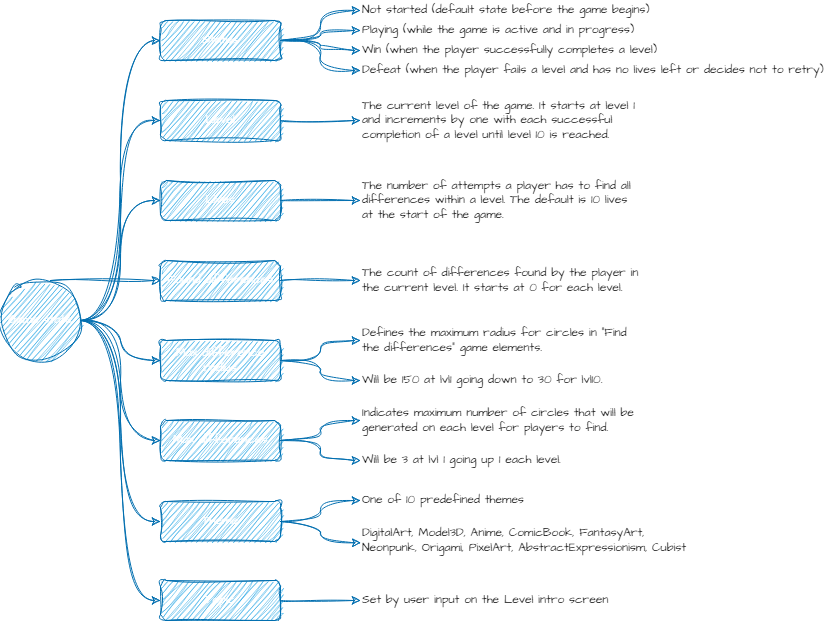

The diagram above was exported from draw.io. Its source (the exported page's mxGraphModel, read from the mxfile embedded in the PNG):
<mxGraphModel dx="559" dy="950" grid="1" gridSize="10" guides="1" tooltips="1" connect="1" arrows="1" fold="1" page="1" pageScale="1" pageWidth="1169" pageHeight="827" background="none" math="0" shadow="0">
  <root>
    <mxCell id="0" />
    <mxCell id="1" parent="0" />
    <mxCell id="INlLb0PoW8Yp3Xd6pU0n-1555" style="edgeStyle=orthogonalEdgeStyle;rounded=0;sketch=1;hachureGap=4;jiggle=2;curveFitting=1;orthogonalLoop=1;jettySize=auto;html=1;entryX=0;entryY=0.5;entryDx=0;entryDy=0;fontFamily=Architects Daughter;fontSource=https%3A%2F%2Ffonts.googleapis.com%2Fcss%3Ffamily%3DArchitects%2BDaughter;curved=1;fontColor=#000000;fillColor=#1ba1e2;strokeColor=#006EAF;" edge="1" parent="1" source="INlLb0PoW8Yp3Xd6pU0n-1542" target="INlLb0PoW8Yp3Xd6pU0n-1547">
      <mxGeometry relative="1" as="geometry" />
    </mxCell>
    <mxCell id="INlLb0PoW8Yp3Xd6pU0n-1556" style="edgeStyle=orthogonalEdgeStyle;rounded=0;sketch=1;hachureGap=4;jiggle=2;curveFitting=1;orthogonalLoop=1;jettySize=auto;html=1;entryX=0;entryY=0.5;entryDx=0;entryDy=0;fontFamily=Architects Daughter;fontSource=https%3A%2F%2Ffonts.googleapis.com%2Fcss%3Ffamily%3DArchitects%2BDaughter;curved=1;fontColor=#000000;fillColor=#1ba1e2;strokeColor=#006EAF;" edge="1" parent="1" target="INlLb0PoW8Yp3Xd6pU0n-1551">
      <mxGeometry relative="1" as="geometry">
        <mxPoint x="1250" y="1100" as="sourcePoint" />
      </mxGeometry>
    </mxCell>
    <mxCell id="INlLb0PoW8Yp3Xd6pU0n-1559" style="edgeStyle=orthogonalEdgeStyle;rounded=0;sketch=1;hachureGap=4;jiggle=2;curveFitting=1;orthogonalLoop=1;jettySize=auto;html=1;entryX=0;entryY=0.5;entryDx=0;entryDy=0;fontFamily=Architects Daughter;fontSource=https%3A%2F%2Ffonts.googleapis.com%2Fcss%3Ffamily%3DArchitects%2BDaughter;curved=1;fontColor=#000000;fillColor=#1ba1e2;strokeColor=#006EAF;" edge="1" parent="1" source="INlLb0PoW8Yp3Xd6pU0n-1542" target="INlLb0PoW8Yp3Xd6pU0n-1543">
      <mxGeometry relative="1" as="geometry" />
    </mxCell>
    <mxCell id="INlLb0PoW8Yp3Xd6pU0n-1560" style="edgeStyle=orthogonalEdgeStyle;rounded=0;sketch=1;hachureGap=4;jiggle=2;curveFitting=1;orthogonalLoop=1;jettySize=auto;html=1;entryX=0;entryY=0.5;entryDx=0;entryDy=0;fontFamily=Architects Daughter;fontSource=https%3A%2F%2Ffonts.googleapis.com%2Fcss%3Ffamily%3DArchitects%2BDaughter;curved=1;fontColor=#000000;fillColor=#1ba1e2;strokeColor=#006EAF;" edge="1" parent="1" source="INlLb0PoW8Yp3Xd6pU0n-1542" target="INlLb0PoW8Yp3Xd6pU0n-1550">
      <mxGeometry relative="1" as="geometry" />
    </mxCell>
    <mxCell id="INlLb0PoW8Yp3Xd6pU0n-1561" style="edgeStyle=orthogonalEdgeStyle;rounded=0;sketch=1;hachureGap=4;jiggle=2;curveFitting=1;orthogonalLoop=1;jettySize=auto;html=1;entryX=0;entryY=0.5;entryDx=0;entryDy=0;fontFamily=Architects Daughter;fontSource=https%3A%2F%2Ffonts.googleapis.com%2Fcss%3Ffamily%3DArchitects%2BDaughter;curved=1;fontColor=#000000;fillColor=#1ba1e2;strokeColor=#006EAF;" edge="1" parent="1" source="INlLb0PoW8Yp3Xd6pU0n-1542" target="INlLb0PoW8Yp3Xd6pU0n-1548">
      <mxGeometry relative="1" as="geometry" />
    </mxCell>
    <mxCell id="INlLb0PoW8Yp3Xd6pU0n-1562" style="edgeStyle=orthogonalEdgeStyle;rounded=0;sketch=1;hachureGap=4;jiggle=2;curveFitting=1;orthogonalLoop=1;jettySize=auto;html=1;entryX=0;entryY=0.5;entryDx=0;entryDy=0;fontFamily=Architects Daughter;fontSource=https%3A%2F%2Ffonts.googleapis.com%2Fcss%3Ffamily%3DArchitects%2BDaughter;curved=1;fontColor=#000000;fillColor=#1ba1e2;strokeColor=#006EAF;" edge="1" parent="1" source="INlLb0PoW8Yp3Xd6pU0n-1542" target="INlLb0PoW8Yp3Xd6pU0n-1552">
      <mxGeometry relative="1" as="geometry" />
    </mxCell>
    <mxCell id="INlLb0PoW8Yp3Xd6pU0n-1563" style="edgeStyle=orthogonalEdgeStyle;rounded=0;sketch=1;hachureGap=4;jiggle=2;curveFitting=1;orthogonalLoop=1;jettySize=auto;html=1;entryX=0;entryY=0.5;entryDx=0;entryDy=0;fontFamily=Architects Daughter;fontSource=https%3A%2F%2Ffonts.googleapis.com%2Fcss%3Ffamily%3DArchitects%2BDaughter;curved=1;fontColor=#000000;fillColor=#1ba1e2;strokeColor=#006EAF;" edge="1" parent="1" source="INlLb0PoW8Yp3Xd6pU0n-1542" target="INlLb0PoW8Yp3Xd6pU0n-1549">
      <mxGeometry relative="1" as="geometry" />
    </mxCell>
    <mxCell id="INlLb0PoW8Yp3Xd6pU0n-1592" style="edgeStyle=orthogonalEdgeStyle;rounded=0;sketch=1;hachureGap=4;jiggle=2;curveFitting=1;orthogonalLoop=1;jettySize=auto;html=1;entryX=0;entryY=0.5;entryDx=0;entryDy=0;fontFamily=Architects Daughter;fontSource=https%3A%2F%2Ffonts.googleapis.com%2Fcss%3Ffamily%3DArchitects%2BDaughter;curved=1;fontColor=#000000;fillColor=#1ba1e2;strokeColor=#006EAF;" edge="1" parent="1" source="INlLb0PoW8Yp3Xd6pU0n-1542" target="INlLb0PoW8Yp3Xd6pU0n-1574">
      <mxGeometry relative="1" as="geometry" />
    </mxCell>
    <mxCell id="INlLb0PoW8Yp3Xd6pU0n-1542" value="Game state" style="ellipse;whiteSpace=wrap;html=1;aspect=fixed;sketch=1;hachureGap=4;jiggle=2;curveFitting=1;fontFamily=Architects Daughter;fontSource=https%3A%2F%2Ffonts.googleapis.com%2Fcss%3Ffamily%3DArchitects%2BDaughter;fillColor=#1ba1e2;strokeColor=#006EAF;fontColor=#ffffff;" vertex="1" parent="1">
      <mxGeometry x="1200" y="1100" width="80" height="80" as="geometry" />
    </mxCell>
    <mxCell id="INlLb0PoW8Yp3Xd6pU0n-1585" style="edgeStyle=orthogonalEdgeStyle;rounded=0;sketch=1;hachureGap=4;jiggle=2;curveFitting=1;orthogonalLoop=1;jettySize=auto;html=1;entryX=0;entryY=0.5;entryDx=0;entryDy=0;fontFamily=Architects Daughter;fontSource=https%3A%2F%2Ffonts.googleapis.com%2Fcss%3Ffamily%3DArchitects%2BDaughter;curved=1;fontColor=#000000;fillColor=#1ba1e2;strokeColor=#006EAF;" edge="1" parent="1" source="INlLb0PoW8Yp3Xd6pU0n-1543" target="INlLb0PoW8Yp3Xd6pU0n-1584">
      <mxGeometry relative="1" as="geometry" />
    </mxCell>
    <mxCell id="INlLb0PoW8Yp3Xd6pU0n-1589" style="edgeStyle=orthogonalEdgeStyle;rounded=0;sketch=1;hachureGap=4;jiggle=2;curveFitting=1;orthogonalLoop=1;jettySize=auto;html=1;fontFamily=Architects Daughter;fontSource=https%3A%2F%2Ffonts.googleapis.com%2Fcss%3Ffamily%3DArchitects%2BDaughter;curved=1;fontColor=#000000;fillColor=#1ba1e2;strokeColor=#006EAF;" edge="1" parent="1" source="INlLb0PoW8Yp3Xd6pU0n-1543" target="INlLb0PoW8Yp3Xd6pU0n-1586">
      <mxGeometry relative="1" as="geometry" />
    </mxCell>
    <mxCell id="INlLb0PoW8Yp3Xd6pU0n-1543" value="Status" style="rounded=1;whiteSpace=wrap;html=1;sketch=1;hachureGap=4;jiggle=2;curveFitting=1;fontFamily=Architects Daughter;fontSource=https%3A%2F%2Ffonts.googleapis.com%2Fcss%3Ffamily%3DArchitects%2BDaughter;fillColor=#1ba1e2;strokeColor=#006EAF;fontColor=#ffffff;" vertex="1" parent="1">
      <mxGeometry x="1360" y="840" width="120" height="40" as="geometry" />
    </mxCell>
    <mxCell id="INlLb0PoW8Yp3Xd6pU0n-1582" style="edgeStyle=orthogonalEdgeStyle;rounded=0;sketch=1;hachureGap=4;jiggle=2;curveFitting=1;orthogonalLoop=1;jettySize=auto;html=1;entryX=0;entryY=0.5;entryDx=0;entryDy=0;fontFamily=Architects Daughter;fontSource=https%3A%2F%2Ffonts.googleapis.com%2Fcss%3Ffamily%3DArchitects%2BDaughter;curved=1;fontColor=#000000;fillColor=#1ba1e2;strokeColor=#006EAF;" edge="1" parent="1" source="INlLb0PoW8Yp3Xd6pU0n-1547" target="INlLb0PoW8Yp3Xd6pU0n-1572">
      <mxGeometry relative="1" as="geometry" />
    </mxCell>
    <mxCell id="INlLb0PoW8Yp3Xd6pU0n-1547" value="Level" style="rounded=1;whiteSpace=wrap;html=1;sketch=1;hachureGap=4;jiggle=2;curveFitting=1;fontFamily=Architects Daughter;fontSource=https%3A%2F%2Ffonts.googleapis.com%2Fcss%3Ffamily%3DArchitects%2BDaughter;fillColor=#1ba1e2;strokeColor=#006EAF;fontColor=#ffffff;" vertex="1" parent="1">
      <mxGeometry x="1360" y="920" width="120" height="40" as="geometry" />
    </mxCell>
    <mxCell id="INlLb0PoW8Yp3Xd6pU0n-1600" style="edgeStyle=orthogonalEdgeStyle;rounded=0;sketch=1;hachureGap=4;jiggle=2;curveFitting=1;orthogonalLoop=1;jettySize=auto;html=1;entryX=0;entryY=0.5;entryDx=0;entryDy=0;fontFamily=Architects Daughter;fontSource=https%3A%2F%2Ffonts.googleapis.com%2Fcss%3Ffamily%3DArchitects%2BDaughter;curved=1;fontColor=#000000;fillColor=#1ba1e2;strokeColor=#006EAF;" edge="1" parent="1" source="INlLb0PoW8Yp3Xd6pU0n-1548" target="INlLb0PoW8Yp3Xd6pU0n-1598">
      <mxGeometry relative="1" as="geometry" />
    </mxCell>
    <mxCell id="INlLb0PoW8Yp3Xd6pU0n-1601" style="edgeStyle=orthogonalEdgeStyle;rounded=0;sketch=1;hachureGap=4;jiggle=2;curveFitting=1;orthogonalLoop=1;jettySize=auto;html=1;entryX=0;entryY=0.5;entryDx=0;entryDy=0;fontFamily=Architects Daughter;fontSource=https%3A%2F%2Ffonts.googleapis.com%2Fcss%3Ffamily%3DArchitects%2BDaughter;curved=1;fontColor=#000000;fillColor=#1ba1e2;strokeColor=#006EAF;" edge="1" parent="1" source="INlLb0PoW8Yp3Xd6pU0n-1548" target="INlLb0PoW8Yp3Xd6pU0n-1599">
      <mxGeometry relative="1" as="geometry" />
    </mxCell>
    <mxCell id="INlLb0PoW8Yp3Xd6pU0n-1548" value="Max differences" style="rounded=1;whiteSpace=wrap;html=1;sketch=1;hachureGap=4;jiggle=2;curveFitting=1;fontFamily=Architects Daughter;fontSource=https%3A%2F%2Ffonts.googleapis.com%2Fcss%3Ffamily%3DArchitects%2BDaughter;fillColor=#1ba1e2;strokeColor=#006EAF;fontColor=#ffffff;" vertex="1" parent="1">
      <mxGeometry x="1360" y="1240" width="120" height="40" as="geometry" />
    </mxCell>
    <mxCell id="INlLb0PoW8Yp3Xd6pU0n-1608" style="edgeStyle=orthogonalEdgeStyle;rounded=0;sketch=1;hachureGap=4;jiggle=2;curveFitting=1;orthogonalLoop=1;jettySize=auto;html=1;entryX=0;entryY=0.5;entryDx=0;entryDy=0;fontFamily=Architects Daughter;fontSource=https%3A%2F%2Ffonts.googleapis.com%2Fcss%3Ffamily%3DArchitects%2BDaughter;curved=1;fontColor=#000000;fillColor=#1ba1e2;strokeColor=#006EAF;" edge="1" parent="1" source="INlLb0PoW8Yp3Xd6pU0n-1549" target="INlLb0PoW8Yp3Xd6pU0n-1607">
      <mxGeometry relative="1" as="geometry" />
    </mxCell>
    <mxCell id="INlLb0PoW8Yp3Xd6pU0n-1549" value="Topic" style="rounded=1;whiteSpace=wrap;html=1;sketch=1;hachureGap=4;jiggle=2;curveFitting=1;fontFamily=Architects Daughter;fontSource=https%3A%2F%2Ffonts.googleapis.com%2Fcss%3Ffamily%3DArchitects%2BDaughter;fillColor=#1ba1e2;strokeColor=#006EAF;fontColor=#ffffff;" vertex="1" parent="1">
      <mxGeometry x="1360" y="1400" width="120" height="40" as="geometry" />
    </mxCell>
    <mxCell id="INlLb0PoW8Yp3Xd6pU0n-1596" value="" style="edgeStyle=orthogonalEdgeStyle;rounded=0;sketch=1;hachureGap=4;jiggle=2;curveFitting=1;orthogonalLoop=1;jettySize=auto;html=1;fontFamily=Architects Daughter;fontSource=https%3A%2F%2Ffonts.googleapis.com%2Fcss%3Ffamily%3DArchitects%2BDaughter;curved=1;fontColor=#000000;fillColor=#1ba1e2;strokeColor=#006EAF;" edge="1" parent="1" source="INlLb0PoW8Yp3Xd6pU0n-1550" target="INlLb0PoW8Yp3Xd6pU0n-1594">
      <mxGeometry relative="1" as="geometry" />
    </mxCell>
    <mxCell id="INlLb0PoW8Yp3Xd6pU0n-1597" style="edgeStyle=orthogonalEdgeStyle;rounded=0;sketch=1;hachureGap=4;jiggle=2;curveFitting=1;orthogonalLoop=1;jettySize=auto;html=1;entryX=0;entryY=0.5;entryDx=0;entryDy=0;fontFamily=Architects Daughter;fontSource=https%3A%2F%2Ffonts.googleapis.com%2Fcss%3Ffamily%3DArchitects%2BDaughter;curved=1;fontColor=#000000;fillColor=#1ba1e2;strokeColor=#006EAF;" edge="1" parent="1" source="INlLb0PoW8Yp3Xd6pU0n-1550" target="INlLb0PoW8Yp3Xd6pU0n-1593">
      <mxGeometry relative="1" as="geometry" />
    </mxCell>
    <mxCell id="INlLb0PoW8Yp3Xd6pU0n-1550" value="Max difference radius" style="rounded=1;whiteSpace=wrap;html=1;sketch=1;hachureGap=4;jiggle=2;curveFitting=1;fontFamily=Architects Daughter;fontSource=https%3A%2F%2Ffonts.googleapis.com%2Fcss%3Ffamily%3DArchitects%2BDaughter;fillColor=#1ba1e2;strokeColor=#006EAF;fontColor=#ffffff;" vertex="1" parent="1">
      <mxGeometry x="1360" y="1160" width="120" height="40" as="geometry" />
    </mxCell>
    <mxCell id="INlLb0PoW8Yp3Xd6pU0n-1579" style="edgeStyle=orthogonalEdgeStyle;rounded=0;sketch=1;hachureGap=4;jiggle=2;curveFitting=1;orthogonalLoop=1;jettySize=auto;html=1;entryX=0;entryY=0.5;entryDx=0;entryDy=0;fontFamily=Architects Daughter;fontSource=https%3A%2F%2Ffonts.googleapis.com%2Fcss%3Ffamily%3DArchitects%2BDaughter;fontColor=#000000;fillColor=#1ba1e2;strokeColor=#006EAF;" edge="1" parent="1" source="INlLb0PoW8Yp3Xd6pU0n-1551" target="INlLb0PoW8Yp3Xd6pU0n-1578">
      <mxGeometry relative="1" as="geometry" />
    </mxCell>
    <mxCell id="INlLb0PoW8Yp3Xd6pU0n-1551" value="&amp;nbsp;Found differences&amp;nbsp;" style="rounded=1;whiteSpace=wrap;html=1;sketch=1;hachureGap=4;jiggle=2;curveFitting=1;fontFamily=Architects Daughter;fontSource=https%3A%2F%2Ffonts.googleapis.com%2Fcss%3Ffamily%3DArchitects%2BDaughter;fillColor=#1ba1e2;strokeColor=#006EAF;fontColor=#ffffff;" vertex="1" parent="1">
      <mxGeometry x="1360" y="1080" width="120" height="40" as="geometry" />
    </mxCell>
    <mxCell id="INlLb0PoW8Yp3Xd6pU0n-1605" style="edgeStyle=orthogonalEdgeStyle;rounded=0;sketch=1;hachureGap=4;jiggle=2;curveFitting=1;orthogonalLoop=1;jettySize=auto;html=1;entryX=0;entryY=0.5;entryDx=0;entryDy=0;fontFamily=Architects Daughter;fontSource=https%3A%2F%2Ffonts.googleapis.com%2Fcss%3Ffamily%3DArchitects%2BDaughter;curved=1;fontColor=#000000;fillColor=#1ba1e2;strokeColor=#006EAF;" edge="1" parent="1" source="INlLb0PoW8Yp3Xd6pU0n-1552" target="INlLb0PoW8Yp3Xd6pU0n-1603">
      <mxGeometry relative="1" as="geometry" />
    </mxCell>
    <mxCell id="INlLb0PoW8Yp3Xd6pU0n-1552" value="Theme" style="rounded=1;whiteSpace=wrap;html=1;sketch=1;hachureGap=4;jiggle=2;curveFitting=1;fontFamily=Architects Daughter;fontSource=https%3A%2F%2Ffonts.googleapis.com%2Fcss%3Ffamily%3DArchitects%2BDaughter;fillColor=#1ba1e2;strokeColor=#006EAF;fontColor=#ffffff;" vertex="1" parent="1">
      <mxGeometry x="1360" y="1321" width="120" height="40" as="geometry" />
    </mxCell>
    <mxCell id="INlLb0PoW8Yp3Xd6pU0n-1572" value="&lt;span data-whi-clipboard=&quot;{:hiccup [[:p {:rect {:x 3720, :y 68, :width 436, :height 72}, :text-rect {:x 3720, :y 68, :width 436, :height 72}} &amp;quot;The current level of the game. It starts at level 1 and increments by one with each successful completion of a level until level 10 is reached.&amp;quot;]], :file-id nil}&quot;&gt;&lt;/span&gt;The current level of the game. It starts at level 1 and increments by one with each successful completion of a level until level 10 is reached." style="text;whiteSpace=wrap;html=1;fontFamily=Architects Daughter;fontSource=https%3A%2F%2Ffonts.googleapis.com%2Fcss%3Ffamily%3DArchitects%2BDaughter;verticalAlign=middle;" vertex="1" parent="1">
      <mxGeometry x="1560" y="912.5" width="280" height="55" as="geometry" />
    </mxCell>
    <mxCell id="INlLb0PoW8Yp3Xd6pU0n-1577" style="edgeStyle=orthogonalEdgeStyle;rounded=0;sketch=1;hachureGap=4;jiggle=2;curveFitting=1;orthogonalLoop=1;jettySize=auto;html=1;entryX=0;entryY=0.5;entryDx=0;entryDy=0;fontFamily=Architects Daughter;fontSource=https%3A%2F%2Ffonts.googleapis.com%2Fcss%3Ffamily%3DArchitects%2BDaughter;curved=1;fontColor=#000000;fillColor=#1ba1e2;strokeColor=#006EAF;" edge="1" parent="1" source="INlLb0PoW8Yp3Xd6pU0n-1574" target="INlLb0PoW8Yp3Xd6pU0n-1576">
      <mxGeometry relative="1" as="geometry" />
    </mxCell>
    <mxCell id="INlLb0PoW8Yp3Xd6pU0n-1574" value="Lives" style="rounded=1;whiteSpace=wrap;html=1;sketch=1;hachureGap=4;jiggle=2;curveFitting=1;fontFamily=Architects Daughter;fontSource=https%3A%2F%2Ffonts.googleapis.com%2Fcss%3Ffamily%3DArchitects%2BDaughter;fillColor=#1ba1e2;strokeColor=#006EAF;fontColor=#ffffff;" vertex="1" parent="1">
      <mxGeometry x="1360" y="1000" width="120" height="40" as="geometry" />
    </mxCell>
    <mxCell id="INlLb0PoW8Yp3Xd6pU0n-1576" value="The number of attempts a player has to find all differences within a level. The default is 10 lives at the start of the game." style="text;html=1;align=left;verticalAlign=middle;whiteSpace=wrap;rounded=0;fontFamily=Architects Daughter;fontSource=https%3A%2F%2Ffonts.googleapis.com%2Fcss%3Ffamily%3DArchitects%2BDaughter;" vertex="1" parent="1">
      <mxGeometry x="1560" y="995" width="280" height="50" as="geometry" />
    </mxCell>
    <mxCell id="INlLb0PoW8Yp3Xd6pU0n-1578" value="The count of differences found by the player in the current level. It starts at 0 for each level." style="text;html=1;align=left;verticalAlign=middle;whiteSpace=wrap;rounded=0;fontFamily=Architects Daughter;fontSource=https%3A%2F%2Ffonts.googleapis.com%2Fcss%3Ffamily%3DArchitects%2BDaughter;" vertex="1" parent="1">
      <mxGeometry x="1560" y="1085" width="280" height="30" as="geometry" />
    </mxCell>
    <mxCell id="INlLb0PoW8Yp3Xd6pU0n-1584" value="Not started (default state before the game begins)" style="text;html=1;align=left;verticalAlign=middle;whiteSpace=wrap;rounded=0;fontFamily=Architects Daughter;fontSource=https%3A%2F%2Ffonts.googleapis.com%2Fcss%3Ffamily%3DArchitects%2BDaughter;" vertex="1" parent="1">
      <mxGeometry x="1560" y="820" width="295" height="20" as="geometry" />
    </mxCell>
    <mxCell id="INlLb0PoW8Yp3Xd6pU0n-1586" value="Playing (while the game is active and in progress)" style="text;html=1;align=left;verticalAlign=middle;whiteSpace=wrap;rounded=0;fontFamily=Architects Daughter;fontSource=https%3A%2F%2Ffonts.googleapis.com%2Fcss%3Ffamily%3DArchitects%2BDaughter;" vertex="1" parent="1">
      <mxGeometry x="1560" y="840" width="280" height="20" as="geometry" />
    </mxCell>
    <mxCell id="INlLb0PoW8Yp3Xd6pU0n-1587" value="Win (when the player successfully completes a level)" style="text;html=1;align=left;verticalAlign=middle;whiteSpace=wrap;rounded=0;fontFamily=Architects Daughter;fontSource=https%3A%2F%2Ffonts.googleapis.com%2Fcss%3Ffamily%3DArchitects%2BDaughter;" vertex="1" parent="1">
      <mxGeometry x="1560" y="860" width="300" height="20" as="geometry" />
    </mxCell>
    <mxCell id="INlLb0PoW8Yp3Xd6pU0n-1588" value="Defeat (when the player fails a level and has no lives left or decides not to retry)" style="text;html=1;align=left;verticalAlign=middle;whiteSpace=wrap;rounded=0;fontFamily=Architects Daughter;fontSource=https%3A%2F%2Ffonts.googleapis.com%2Fcss%3Ffamily%3DArchitects%2BDaughter;" vertex="1" parent="1">
      <mxGeometry x="1560" y="880" width="470" height="20" as="geometry" />
    </mxCell>
    <mxCell id="INlLb0PoW8Yp3Xd6pU0n-1590" style="edgeStyle=orthogonalEdgeStyle;rounded=0;sketch=1;hachureGap=4;jiggle=2;curveFitting=1;orthogonalLoop=1;jettySize=auto;html=1;entryX=0;entryY=0.5;entryDx=0;entryDy=0;fontFamily=Architects Daughter;fontSource=https%3A%2F%2Ffonts.googleapis.com%2Fcss%3Ffamily%3DArchitects%2BDaughter;curved=1;fontColor=#000000;fillColor=#1ba1e2;strokeColor=#006EAF;" edge="1" parent="1" source="INlLb0PoW8Yp3Xd6pU0n-1543" target="INlLb0PoW8Yp3Xd6pU0n-1587">
      <mxGeometry relative="1" as="geometry" />
    </mxCell>
    <mxCell id="INlLb0PoW8Yp3Xd6pU0n-1591" style="edgeStyle=orthogonalEdgeStyle;rounded=0;sketch=1;hachureGap=4;jiggle=2;curveFitting=1;orthogonalLoop=1;jettySize=auto;html=1;entryX=0;entryY=0.5;entryDx=0;entryDy=0;fontFamily=Architects Daughter;fontSource=https%3A%2F%2Ffonts.googleapis.com%2Fcss%3Ffamily%3DArchitects%2BDaughter;curved=1;fontColor=#000000;fillColor=#1ba1e2;strokeColor=#006EAF;" edge="1" parent="1" source="INlLb0PoW8Yp3Xd6pU0n-1543" target="INlLb0PoW8Yp3Xd6pU0n-1588">
      <mxGeometry relative="1" as="geometry" />
    </mxCell>
    <mxCell id="INlLb0PoW8Yp3Xd6pU0n-1593" value="Defines the maximum radius for circles in &quot;Find the differences&quot; game elements." style="text;html=1;align=left;verticalAlign=middle;whiteSpace=wrap;rounded=0;fontFamily=Architects Daughter;fontSource=https%3A%2F%2Ffonts.googleapis.com%2Fcss%3Ffamily%3DArchitects%2BDaughter;" vertex="1" parent="1">
      <mxGeometry x="1560" y="1140" width="280" height="40" as="geometry" />
    </mxCell>
    <mxCell id="INlLb0PoW8Yp3Xd6pU0n-1594" value="Will be 150 at lvl1 going down to 30 for lvl10." style="text;html=1;align=left;verticalAlign=middle;whiteSpace=wrap;rounded=0;fontFamily=Architects Daughter;fontSource=https%3A%2F%2Ffonts.googleapis.com%2Fcss%3Ffamily%3DArchitects%2BDaughter;" vertex="1" parent="1">
      <mxGeometry x="1560" y="1180" width="250" height="40" as="geometry" />
    </mxCell>
    <mxCell id="INlLb0PoW8Yp3Xd6pU0n-1598" value="Indicates maximum number of circles that will be generated on each level for players to find." style="text;html=1;align=left;verticalAlign=middle;whiteSpace=wrap;rounded=0;fontFamily=Architects Daughter;fontSource=https%3A%2F%2Ffonts.googleapis.com%2Fcss%3Ffamily%3DArchitects%2BDaughter;" vertex="1" parent="1">
      <mxGeometry x="1560" y="1220" width="280" height="40" as="geometry" />
    </mxCell>
    <mxCell id="INlLb0PoW8Yp3Xd6pU0n-1599" value="Will be 3 at lvl 1 going up 1 each level." style="text;html=1;align=left;verticalAlign=middle;whiteSpace=wrap;rounded=0;fontFamily=Architects Daughter;fontSource=https%3A%2F%2Ffonts.googleapis.com%2Fcss%3Ffamily%3DArchitects%2BDaughter;" vertex="1" parent="1">
      <mxGeometry x="1560" y="1260" width="250" height="40" as="geometry" />
    </mxCell>
    <mxCell id="INlLb0PoW8Yp3Xd6pU0n-1603" value="One of 10 predefined themes" style="text;html=1;align=left;verticalAlign=middle;whiteSpace=wrap;rounded=0;fontFamily=Architects Daughter;fontSource=https%3A%2F%2Ffonts.googleapis.com%2Fcss%3Ffamily%3DArchitects%2BDaughter;" vertex="1" parent="1">
      <mxGeometry x="1560" y="1300" width="250" height="40" as="geometry" />
    </mxCell>
    <mxCell id="INlLb0PoW8Yp3Xd6pU0n-1604" value="&lt;div&gt;DigitalArt&lt;span style=&quot;background-color: initial;&quot;&gt;,&amp;nbsp;&lt;/span&gt;&lt;span style=&quot;background-color: initial;&quot;&gt;Model3D&lt;/span&gt;&lt;span style=&quot;background-color: initial;&quot;&gt;,&amp;nbsp;&lt;/span&gt;&lt;span style=&quot;background-color: initial;&quot;&gt;Anime&lt;/span&gt;&lt;span style=&quot;background-color: initial;&quot;&gt;,&amp;nbsp;&lt;/span&gt;&lt;span style=&quot;background-color: initial;&quot;&gt;ComicBook&lt;/span&gt;&lt;span style=&quot;background-color: initial;&quot;&gt;,&amp;nbsp;&lt;/span&gt;&lt;span style=&quot;background-color: initial;&quot;&gt;FantasyArt&lt;/span&gt;&lt;span style=&quot;background-color: initial;&quot;&gt;,&lt;/span&gt;&lt;/div&gt;&lt;div&gt;&lt;span style=&quot;background-color: initial;&quot;&gt;Neonpunk&lt;/span&gt;&lt;span style=&quot;background-color: initial;&quot;&gt;,&amp;nbsp;&lt;/span&gt;&lt;span style=&quot;background-color: initial;&quot;&gt;Origami&lt;/span&gt;&lt;span style=&quot;background-color: initial;&quot;&gt;,&amp;nbsp;&lt;/span&gt;&lt;span style=&quot;background-color: initial;&quot;&gt;PixelArt&lt;/span&gt;&lt;span style=&quot;background-color: initial;&quot;&gt;,&amp;nbsp;&lt;/span&gt;&lt;span style=&quot;background-color: initial;&quot;&gt;AbstractExpressionism,&amp;nbsp;&lt;/span&gt;&lt;span style=&quot;background-color: initial;&quot;&gt;Cubist&lt;/span&gt;&lt;/div&gt;" style="text;html=1;align=left;verticalAlign=middle;whiteSpace=wrap;rounded=0;fontFamily=Architects Daughter;fontSource=https%3A%2F%2Ffonts.googleapis.com%2Fcss%3Ffamily%3DArchitects%2BDaughter;" vertex="1" parent="1">
      <mxGeometry x="1560" y="1340" width="290" height="40" as="geometry" />
    </mxCell>
    <mxCell id="INlLb0PoW8Yp3Xd6pU0n-1606" style="edgeStyle=orthogonalEdgeStyle;rounded=0;sketch=1;hachureGap=4;jiggle=2;curveFitting=1;orthogonalLoop=1;jettySize=auto;html=1;entryX=0.001;entryY=0.558;entryDx=0;entryDy=0;entryPerimeter=0;fontFamily=Architects Daughter;fontSource=https%3A%2F%2Ffonts.googleapis.com%2Fcss%3Ffamily%3DArchitects%2BDaughter;curved=1;fontColor=#000000;fillColor=#1ba1e2;strokeColor=#006EAF;" edge="1" parent="1" source="INlLb0PoW8Yp3Xd6pU0n-1552" target="INlLb0PoW8Yp3Xd6pU0n-1604">
      <mxGeometry relative="1" as="geometry" />
    </mxCell>
    <mxCell id="INlLb0PoW8Yp3Xd6pU0n-1607" value="Set by user input on the Level intro screen" style="text;html=1;align=left;verticalAlign=middle;whiteSpace=wrap;rounded=0;fontFamily=Architects Daughter;fontSource=https%3A%2F%2Ffonts.googleapis.com%2Fcss%3Ffamily%3DArchitects%2BDaughter;" vertex="1" parent="1">
      <mxGeometry x="1560" y="1400" width="250" height="40" as="geometry" />
    </mxCell>
  </root>
</mxGraphModel>